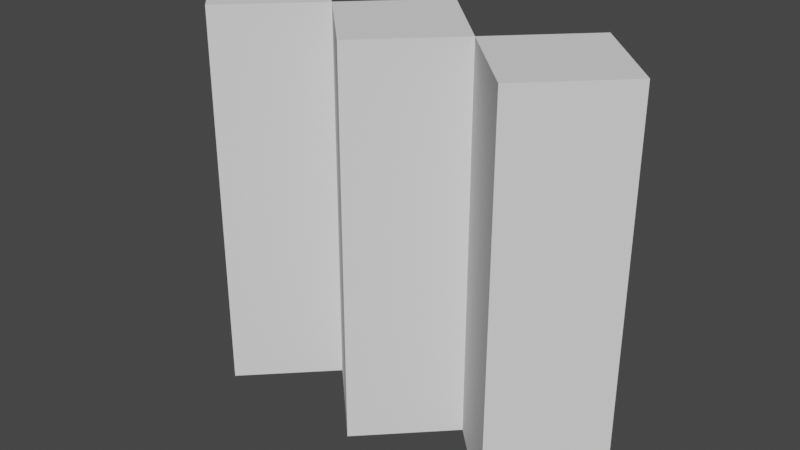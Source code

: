 # Source: Model_Pickup_Wep01Ammo.blend  (saved by Blender 2.83.18; exported with 4.5.12 LTS)
import bpy
from mathutils import Matrix  # noqa: F401  (used for matrix-valued properties, if any)

bpy.ops.wm.read_factory_settings(use_empty=True)
scene = bpy.context.scene
scene.name = 'Scene'

# ---- collections
col_collection = bpy.data.collections.new('Collection'); scene.collection.children.link(col_collection)

# ---- world
world_world = bpy.data.worlds.new('World'); scene.world = world_world
world_world.use_nodes = True; world_world.node_tree.nodes.clear()
_N = world_world.node_tree.nodes; _L = world_world.node_tree.links
n0 = _N.new('ShaderNodeOutputWorld'); n0.name = 'World Output'; n0.location = (300, 300)
n1 = _N.new('ShaderNodeBackground'); n1.name = 'Background'; n1.location = (10, 300)
n1.inputs[0].default_value = (0.05088, 0.05088, 0.05088, 1.0)
_L.new(n1.outputs[0], n0.inputs[0])
n0.is_active_output = True
world_world.color = (0.05088, 0.05088, 0.05088)
world_world.use_sun_shadow = False
world_world.sun_shadow_jitter_overblur = 0.0

# ---- meshes
me_cube_001 = bpy.data.meshes.new('Cube.001')
me_cube_001.from_pydata([(-2.794e-09, -0.07501, 0.0), (-2.794e-09, -0.07501, 0.375), (-0.075, 0.0, 0.0), (-0.075, 0.0, 0.375), (0.075, 0.0, 0.0), (0.075, 0.0, 0.375), (-2.794e-09, 0.07501, 0.0), (-2.794e-09, 0.07501, 0.375), (-0.15, -0.07502, 0.0), (-0.15, -0.07502, 0.375), (-0.225, 0.0, 0.0), (-0.225, 0.0, 0.375), (-0.15, 0.07502, 0.0), (-0.15, 0.07502, 0.375), (0.15, -0.07502, 0.0), (0.15, -0.07502, 0.375), (0.225, 0.0, 0.0), (0.225, 0.0, 0.375), (0.15, 0.07502, 0.0), (0.15, 0.07502, 0.375)], [], [(0, 1, 3, 2), (2, 3, 7, 6), (6, 7, 5, 4), (4, 5, 1, 0), (2, 6, 4, 0), (7, 3, 1, 5), (8, 9, 11, 10), (10, 11, 13, 12), (12, 13, 3, 2), (2, 3, 9, 8), (10, 12, 2, 8), (13, 11, 9, 3), (14, 15, 5, 4), (4, 5, 19, 18), (18, 19, 17, 16), (16, 17, 15, 14), (4, 18, 16, 14), (19, 5, 15, 17)])
_uv = me_cube_001.uv_layers.new(name='UVMap')
_uv.uv.foreach_set('vector', [0.375, 0.0, 0.625, 0.0, 0.625, 0.25, 0.375, 0.25, 0.375, 0.25, 0.625, 0.25, 0.625, 0.5, 0.375, 0.5, 0.375, 0.5, 0.625, 0.5, 0.625, 0.75, 0.375, 0.75, 0.375, 0.75, 0.625, 0.75, 0.625, 1.0, 0.375, 1.0, 0.125, 0.5, 0.375, 0.5, 0.375, 0.75, 0.125, 0.75, 0.625, 0.5, 0.875, 0.5, 0.875, 0.75, 0.625, 0.75, 0.375, 0.0, 0.625, 0.0, 0.625, 0.25, 0.375, 0.25, 0.375, 0.25, 0.625, 0.25, 0.625, 0.5, 0.375, 0.5, 0.375, 0.5, 0.625, 0.5, 0.625, 0.75, 0.375, 0.75, 0.375, 0.75, 0.625, 0.75, 0.625, 1.0, 0.375, 1.0, 0.125, 0.5, 0.375, 0.5, 0.375, 0.75, 0.125, 0.75, 0.625, 0.5, 0.875, 0.5, 0.875, 0.75, 0.625, 0.75, 0.375, 0.0, 0.625, 0.0, 0.625, 0.25, 0.375, 0.25, 0.375, 0.25, 0.625, 0.25, 0.625, 0.5, 0.375, 0.5, 0.375, 0.5, 0.625, 0.5, 0.625, 0.75, 0.375, 0.75, 0.375, 0.75, 0.625, 0.75, 0.625, 1.0, 0.375, 1.0, 0.125, 0.5, 0.375, 0.5, 0.375, 0.75, 0.125, 0.75, 0.625, 0.5, 0.875, 0.5, 0.875, 0.75, 0.625, 0.75])
me_cube_001.use_remesh_fix_poles = True
me_cube_001.use_remesh_preserve_attributes = False
me_cube_001.use_mirror_vertex_groups = False
me_cube_001.update()

# ---- objects
ob_mesh_shells = bpy.data.objects.new('Mesh_Shells', me_cube_001)

# ---- transforms, parenting, visibility, modifiers, constraints
ob_mesh_shells.location = (0.0, 0.0, 0.0)
ob_mesh_shells.lineart.crease_threshold = 0.0

# ---- collection membership
col_collection.objects.link(ob_mesh_shells)

# ---- scene / render settings (as saved in the file)
scene.frame_start = 1; scene.frame_end = 250; scene.frame_set(1)
scene.render.engine = 'BLENDER_EEVEE_NEXT'
scene.cycles.use_denoising = False
scene.cycles.samples = 128
scene.cycles.sampling_pattern = 'TABULATED_SOBOL'
scene.cycles.use_adaptive_sampling = False
scene.cycles.use_light_tree = False
scene.view_settings.view_transform = 'Filmic'
bpy.context.view_layer.update()

# ---- added for rendering (the .blend has no active camera and no usable light): camera, sun
cam_auto = bpy.data.cameras.new('AutoCamera')
cam_auto.lens = 50.0
cam_auto.sensor_width = 36.0
cam_auto.clip_end = 1000.0
ob_auto_camera = bpy.data.objects.new('AutoCamera', cam_auto)
scene.collection.objects.link(ob_auto_camera)
ob_auto_camera.location = (0.559483, -0.671379, 0.635086)
ob_auto_camera.rotation_euler = (1.09748, -7.21219e-08, 0.694738)
scene.camera = ob_auto_camera
light_auto_sun = bpy.data.lights.new('AutoSun', 'SUN')
light_auto_sun.energy = 3.0
light_auto_sun.angle = 0.0523599
ob_auto_sun = bpy.data.objects.new('AutoSun', light_auto_sun)
scene.collection.objects.link(ob_auto_sun)
ob_auto_sun.rotation_euler = (0.872665, 0.174533, 0.523599)
bpy.context.view_layer.update()
